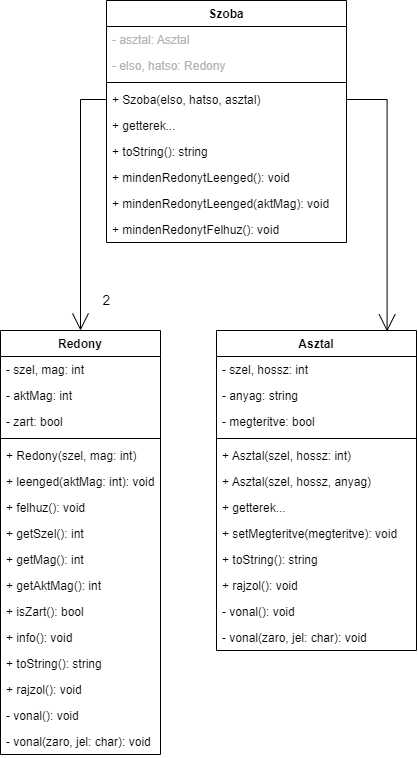

The diagram above was exported from draw.io. Its source (the exported page's mxGraphModel, read from the mxfile embedded in the PNG):
<mxGraphModel dx="920" dy="1933" grid="1" gridSize="10" guides="1" tooltips="1" connect="1" arrows="1" fold="1" page="1" pageScale="1" pageWidth="827" pageHeight="1169" math="0" shadow="0">
  <root>
    <mxCell id="0" />
    <mxCell id="1" parent="0" />
    <mxCell id="WWM9fV-H04Wu1oA44Y2--39" style="edgeStyle=orthogonalEdgeStyle;rounded=0;orthogonalLoop=1;jettySize=auto;html=1;exitX=0.5;exitY=0;exitDx=0;exitDy=0;entryX=0;entryY=0.5;entryDx=0;entryDy=0;startArrow=open;startFill=0;endArrow=none;endFill=0;startSize=15;" edge="1" parent="1" source="WWM9fV-H04Wu1oA44Y2--1" target="WWM9fV-H04Wu1oA44Y2--36">
      <mxGeometry relative="1" as="geometry" />
    </mxCell>
    <mxCell id="WWM9fV-H04Wu1oA44Y2--1" value="Redony" style="swimlane;fontStyle=1;align=center;verticalAlign=top;childLayout=stackLayout;horizontal=1;startSize=26;horizontalStack=0;resizeParent=1;resizeParentMax=0;resizeLast=0;collapsible=1;marginBottom=0;" vertex="1" parent="1">
      <mxGeometry x="414" y="280" width="160" height="424" as="geometry" />
    </mxCell>
    <mxCell id="WWM9fV-H04Wu1oA44Y2--2" value="- szel, mag: int" style="text;strokeColor=none;fillColor=none;align=left;verticalAlign=top;spacingLeft=4;spacingRight=4;overflow=hidden;rotatable=0;points=[[0,0.5],[1,0.5]];portConstraint=eastwest;" vertex="1" parent="WWM9fV-H04Wu1oA44Y2--1">
      <mxGeometry y="26" width="160" height="26" as="geometry" />
    </mxCell>
    <mxCell id="WWM9fV-H04Wu1oA44Y2--6" value="- aktMag: int" style="text;strokeColor=none;fillColor=none;align=left;verticalAlign=top;spacingLeft=4;spacingRight=4;overflow=hidden;rotatable=0;points=[[0,0.5],[1,0.5]];portConstraint=eastwest;" vertex="1" parent="WWM9fV-H04Wu1oA44Y2--1">
      <mxGeometry y="52" width="160" height="26" as="geometry" />
    </mxCell>
    <mxCell id="WWM9fV-H04Wu1oA44Y2--5" value="- zart: bool" style="text;strokeColor=none;fillColor=none;align=left;verticalAlign=top;spacingLeft=4;spacingRight=4;overflow=hidden;rotatable=0;points=[[0,0.5],[1,0.5]];portConstraint=eastwest;" vertex="1" parent="WWM9fV-H04Wu1oA44Y2--1">
      <mxGeometry y="78" width="160" height="26" as="geometry" />
    </mxCell>
    <mxCell id="WWM9fV-H04Wu1oA44Y2--3" value="" style="line;strokeWidth=1;fillColor=none;align=left;verticalAlign=middle;spacingTop=-1;spacingLeft=3;spacingRight=3;rotatable=0;labelPosition=right;points=[];portConstraint=eastwest;" vertex="1" parent="WWM9fV-H04Wu1oA44Y2--1">
      <mxGeometry y="104" width="160" height="8" as="geometry" />
    </mxCell>
    <mxCell id="WWM9fV-H04Wu1oA44Y2--4" value="+ Redony(szel, mag: int)" style="text;strokeColor=none;fillColor=none;align=left;verticalAlign=top;spacingLeft=4;spacingRight=4;overflow=hidden;rotatable=0;points=[[0,0.5],[1,0.5]];portConstraint=eastwest;" vertex="1" parent="WWM9fV-H04Wu1oA44Y2--1">
      <mxGeometry y="112" width="160" height="26" as="geometry" />
    </mxCell>
    <mxCell id="WWM9fV-H04Wu1oA44Y2--23" value="+ leenged(aktMag: int): void" style="text;strokeColor=none;fillColor=none;align=left;verticalAlign=top;spacingLeft=4;spacingRight=4;overflow=hidden;rotatable=0;points=[[0,0.5],[1,0.5]];portConstraint=eastwest;" vertex="1" parent="WWM9fV-H04Wu1oA44Y2--1">
      <mxGeometry y="138" width="160" height="26" as="geometry" />
    </mxCell>
    <mxCell id="WWM9fV-H04Wu1oA44Y2--7" value="+ felhuz(): void" style="text;strokeColor=none;fillColor=none;align=left;verticalAlign=top;spacingLeft=4;spacingRight=4;overflow=hidden;rotatable=0;points=[[0,0.5],[1,0.5]];portConstraint=eastwest;" vertex="1" parent="WWM9fV-H04Wu1oA44Y2--1">
      <mxGeometry y="164" width="160" height="26" as="geometry" />
    </mxCell>
    <mxCell id="WWM9fV-H04Wu1oA44Y2--8" value="+ getSzel(): int" style="text;strokeColor=none;fillColor=none;align=left;verticalAlign=top;spacingLeft=4;spacingRight=4;overflow=hidden;rotatable=0;points=[[0,0.5],[1,0.5]];portConstraint=eastwest;" vertex="1" parent="WWM9fV-H04Wu1oA44Y2--1">
      <mxGeometry y="190" width="160" height="26" as="geometry" />
    </mxCell>
    <mxCell id="WWM9fV-H04Wu1oA44Y2--9" value="+ getMag(): int" style="text;strokeColor=none;fillColor=none;align=left;verticalAlign=top;spacingLeft=4;spacingRight=4;overflow=hidden;rotatable=0;points=[[0,0.5],[1,0.5]];portConstraint=eastwest;" vertex="1" parent="WWM9fV-H04Wu1oA44Y2--1">
      <mxGeometry y="216" width="160" height="26" as="geometry" />
    </mxCell>
    <mxCell id="WWM9fV-H04Wu1oA44Y2--10" value="+ getAktMag(): int" style="text;strokeColor=none;fillColor=none;align=left;verticalAlign=top;spacingLeft=4;spacingRight=4;overflow=hidden;rotatable=0;points=[[0,0.5],[1,0.5]];portConstraint=eastwest;" vertex="1" parent="WWM9fV-H04Wu1oA44Y2--1">
      <mxGeometry y="242" width="160" height="26" as="geometry" />
    </mxCell>
    <mxCell id="WWM9fV-H04Wu1oA44Y2--11" value="+ isZart(): bool" style="text;strokeColor=none;fillColor=none;align=left;verticalAlign=top;spacingLeft=4;spacingRight=4;overflow=hidden;rotatable=0;points=[[0,0.5],[1,0.5]];portConstraint=eastwest;" vertex="1" parent="WWM9fV-H04Wu1oA44Y2--1">
      <mxGeometry y="268" width="160" height="26" as="geometry" />
    </mxCell>
    <mxCell id="WWM9fV-H04Wu1oA44Y2--28" value="+ info(): void" style="text;strokeColor=none;fillColor=none;align=left;verticalAlign=top;spacingLeft=4;spacingRight=4;overflow=hidden;rotatable=0;points=[[0,0.5],[1,0.5]];portConstraint=eastwest;" vertex="1" parent="WWM9fV-H04Wu1oA44Y2--1">
      <mxGeometry y="294" width="160" height="26" as="geometry" />
    </mxCell>
    <mxCell id="WWM9fV-H04Wu1oA44Y2--13" value="+ toString(): string" style="text;strokeColor=none;fillColor=none;align=left;verticalAlign=top;spacingLeft=4;spacingRight=4;overflow=hidden;rotatable=0;points=[[0,0.5],[1,0.5]];portConstraint=eastwest;" vertex="1" parent="WWM9fV-H04Wu1oA44Y2--1">
      <mxGeometry y="320" width="160" height="26" as="geometry" />
    </mxCell>
    <mxCell id="WWM9fV-H04Wu1oA44Y2--12" value="+ rajzol(): void" style="text;strokeColor=none;fillColor=none;align=left;verticalAlign=top;spacingLeft=4;spacingRight=4;overflow=hidden;rotatable=0;points=[[0,0.5],[1,0.5]];portConstraint=eastwest;" vertex="1" parent="WWM9fV-H04Wu1oA44Y2--1">
      <mxGeometry y="346" width="160" height="26" as="geometry" />
    </mxCell>
    <mxCell id="WWM9fV-H04Wu1oA44Y2--29" value="- vonal(): void" style="text;strokeColor=none;fillColor=none;align=left;verticalAlign=top;spacingLeft=4;spacingRight=4;overflow=hidden;rotatable=0;points=[[0,0.5],[1,0.5]];portConstraint=eastwest;" vertex="1" parent="WWM9fV-H04Wu1oA44Y2--1">
      <mxGeometry y="372" width="160" height="26" as="geometry" />
    </mxCell>
    <mxCell id="WWM9fV-H04Wu1oA44Y2--30" value="- vonal(zaro, jel: char): void" style="text;strokeColor=none;fillColor=none;align=left;verticalAlign=top;spacingLeft=4;spacingRight=4;overflow=hidden;rotatable=0;points=[[0,0.5],[1,0.5]];portConstraint=eastwest;" vertex="1" parent="WWM9fV-H04Wu1oA44Y2--1">
      <mxGeometry y="398" width="160" height="26" as="geometry" />
    </mxCell>
    <mxCell id="WWM9fV-H04Wu1oA44Y2--37" style="edgeStyle=orthogonalEdgeStyle;rounded=0;orthogonalLoop=1;jettySize=auto;html=1;exitX=0.853;exitY=0.003;exitDx=0;exitDy=0;endArrow=none;endFill=0;startArrow=open;startFill=0;startSize=15;entryX=1;entryY=0.5;entryDx=0;entryDy=0;exitPerimeter=0;" edge="1" parent="1" source="WWM9fV-H04Wu1oA44Y2--14" target="WWM9fV-H04Wu1oA44Y2--36">
      <mxGeometry relative="1" as="geometry">
        <mxPoint x="850" y="20" as="targetPoint" />
        <Array as="points">
          <mxPoint x="801" y="49" />
        </Array>
      </mxGeometry>
    </mxCell>
    <mxCell id="WWM9fV-H04Wu1oA44Y2--14" value="Asztal" style="swimlane;fontStyle=1;align=center;verticalAlign=top;childLayout=stackLayout;horizontal=1;startSize=26;horizontalStack=0;resizeParent=1;resizeParentMax=0;resizeLast=0;collapsible=1;marginBottom=0;" vertex="1" parent="1">
      <mxGeometry x="630" y="280" width="200" height="320" as="geometry" />
    </mxCell>
    <mxCell id="WWM9fV-H04Wu1oA44Y2--15" value="- szel, hossz: int" style="text;strokeColor=none;fillColor=none;align=left;verticalAlign=top;spacingLeft=4;spacingRight=4;overflow=hidden;rotatable=0;points=[[0,0.5],[1,0.5]];portConstraint=eastwest;" vertex="1" parent="WWM9fV-H04Wu1oA44Y2--14">
      <mxGeometry y="26" width="200" height="26" as="geometry" />
    </mxCell>
    <mxCell id="WWM9fV-H04Wu1oA44Y2--18" value="- anyag: string" style="text;strokeColor=none;fillColor=none;align=left;verticalAlign=top;spacingLeft=4;spacingRight=4;overflow=hidden;rotatable=0;points=[[0,0.5],[1,0.5]];portConstraint=eastwest;" vertex="1" parent="WWM9fV-H04Wu1oA44Y2--14">
      <mxGeometry y="52" width="200" height="26" as="geometry" />
    </mxCell>
    <mxCell id="WWM9fV-H04Wu1oA44Y2--19" value="- megteritve: bool" style="text;strokeColor=none;fillColor=none;align=left;verticalAlign=top;spacingLeft=4;spacingRight=4;overflow=hidden;rotatable=0;points=[[0,0.5],[1,0.5]];portConstraint=eastwest;" vertex="1" parent="WWM9fV-H04Wu1oA44Y2--14">
      <mxGeometry y="78" width="200" height="26" as="geometry" />
    </mxCell>
    <mxCell id="WWM9fV-H04Wu1oA44Y2--16" value="" style="line;strokeWidth=1;fillColor=none;align=left;verticalAlign=middle;spacingTop=-1;spacingLeft=3;spacingRight=3;rotatable=0;labelPosition=right;points=[];portConstraint=eastwest;" vertex="1" parent="WWM9fV-H04Wu1oA44Y2--14">
      <mxGeometry y="104" width="200" height="8" as="geometry" />
    </mxCell>
    <mxCell id="WWM9fV-H04Wu1oA44Y2--17" value="+ Asztal(szel, hossz: int)" style="text;strokeColor=none;fillColor=none;align=left;verticalAlign=top;spacingLeft=4;spacingRight=4;overflow=hidden;rotatable=0;points=[[0,0.5],[1,0.5]];portConstraint=eastwest;" vertex="1" parent="WWM9fV-H04Wu1oA44Y2--14">
      <mxGeometry y="112" width="200" height="26" as="geometry" />
    </mxCell>
    <mxCell id="WWM9fV-H04Wu1oA44Y2--20" value="+ Asztal(szel, hossz, anyag)" style="text;strokeColor=none;fillColor=none;align=left;verticalAlign=top;spacingLeft=4;spacingRight=4;overflow=hidden;rotatable=0;points=[[0,0.5],[1,0.5]];portConstraint=eastwest;" vertex="1" parent="WWM9fV-H04Wu1oA44Y2--14">
      <mxGeometry y="138" width="200" height="26" as="geometry" />
    </mxCell>
    <mxCell id="WWM9fV-H04Wu1oA44Y2--21" value="+ getterek..." style="text;strokeColor=none;fillColor=none;align=left;verticalAlign=top;spacingLeft=4;spacingRight=4;overflow=hidden;rotatable=0;points=[[0,0.5],[1,0.5]];portConstraint=eastwest;" vertex="1" parent="WWM9fV-H04Wu1oA44Y2--14">
      <mxGeometry y="164" width="200" height="26" as="geometry" />
    </mxCell>
    <mxCell id="WWM9fV-H04Wu1oA44Y2--24" value="+ setMegteritve(megteritve): void" style="text;strokeColor=none;fillColor=none;align=left;verticalAlign=top;spacingLeft=4;spacingRight=4;overflow=hidden;rotatable=0;points=[[0,0.5],[1,0.5]];portConstraint=eastwest;" vertex="1" parent="WWM9fV-H04Wu1oA44Y2--14">
      <mxGeometry y="190" width="200" height="26" as="geometry" />
    </mxCell>
    <mxCell id="WWM9fV-H04Wu1oA44Y2--25" value="+ toString(): string" style="text;strokeColor=none;fillColor=none;align=left;verticalAlign=top;spacingLeft=4;spacingRight=4;overflow=hidden;rotatable=0;points=[[0,0.5],[1,0.5]];portConstraint=eastwest;" vertex="1" parent="WWM9fV-H04Wu1oA44Y2--14">
      <mxGeometry y="216" width="200" height="26" as="geometry" />
    </mxCell>
    <mxCell id="WWM9fV-H04Wu1oA44Y2--26" value="+ rajzol(): void" style="text;strokeColor=none;fillColor=none;align=left;verticalAlign=top;spacingLeft=4;spacingRight=4;overflow=hidden;rotatable=0;points=[[0,0.5],[1,0.5]];portConstraint=eastwest;" vertex="1" parent="WWM9fV-H04Wu1oA44Y2--14">
      <mxGeometry y="242" width="200" height="26" as="geometry" />
    </mxCell>
    <mxCell id="WWM9fV-H04Wu1oA44Y2--31" value="- vonal(): void" style="text;strokeColor=none;fillColor=none;align=left;verticalAlign=top;spacingLeft=4;spacingRight=4;overflow=hidden;rotatable=0;points=[[0,0.5],[1,0.5]];portConstraint=eastwest;" vertex="1" parent="WWM9fV-H04Wu1oA44Y2--14">
      <mxGeometry y="268" width="200" height="26" as="geometry" />
    </mxCell>
    <mxCell id="WWM9fV-H04Wu1oA44Y2--32" value="- vonal(zaro, jel: char): void" style="text;strokeColor=none;fillColor=none;align=left;verticalAlign=top;spacingLeft=4;spacingRight=4;overflow=hidden;rotatable=0;points=[[0,0.5],[1,0.5]];portConstraint=eastwest;" vertex="1" parent="WWM9fV-H04Wu1oA44Y2--14">
      <mxGeometry y="294" width="200" height="26" as="geometry" />
    </mxCell>
    <mxCell id="WWM9fV-H04Wu1oA44Y2--33" value="Szoba" style="swimlane;fontStyle=1;align=center;verticalAlign=top;childLayout=stackLayout;horizontal=1;startSize=26;horizontalStack=0;resizeParent=1;resizeParentMax=0;resizeLast=0;collapsible=1;marginBottom=0;" vertex="1" parent="1">
      <mxGeometry x="520" y="-50" width="240" height="242" as="geometry" />
    </mxCell>
    <mxCell id="WWM9fV-H04Wu1oA44Y2--40" value="- asztal: Asztal" style="text;strokeColor=none;fillColor=none;align=left;verticalAlign=top;spacingLeft=4;spacingRight=4;overflow=hidden;rotatable=0;points=[[0,0.5],[1,0.5]];portConstraint=eastwest;fontColor=#B3B3B3;" vertex="1" parent="WWM9fV-H04Wu1oA44Y2--33">
      <mxGeometry y="26" width="240" height="26" as="geometry" />
    </mxCell>
    <mxCell id="WWM9fV-H04Wu1oA44Y2--34" value="- elso, hatso: Redony" style="text;strokeColor=none;fillColor=none;align=left;verticalAlign=top;spacingLeft=4;spacingRight=4;overflow=hidden;rotatable=0;points=[[0,0.5],[1,0.5]];portConstraint=eastwest;fontColor=#B3B3B3;" vertex="1" parent="WWM9fV-H04Wu1oA44Y2--33">
      <mxGeometry y="52" width="240" height="26" as="geometry" />
    </mxCell>
    <mxCell id="WWM9fV-H04Wu1oA44Y2--35" value="" style="line;strokeWidth=1;fillColor=none;align=left;verticalAlign=middle;spacingTop=-1;spacingLeft=3;spacingRight=3;rotatable=0;labelPosition=right;points=[];portConstraint=eastwest;" vertex="1" parent="WWM9fV-H04Wu1oA44Y2--33">
      <mxGeometry y="78" width="240" height="8" as="geometry" />
    </mxCell>
    <mxCell id="WWM9fV-H04Wu1oA44Y2--36" value="+ Szoba(elso, hatso, asztal)" style="text;strokeColor=none;fillColor=none;align=left;verticalAlign=top;spacingLeft=4;spacingRight=4;overflow=hidden;rotatable=0;points=[[0,0.5],[1,0.5]];portConstraint=eastwest;" vertex="1" parent="WWM9fV-H04Wu1oA44Y2--33">
      <mxGeometry y="86" width="240" height="26" as="geometry" />
    </mxCell>
    <mxCell id="WWM9fV-H04Wu1oA44Y2--42" value="+ getterek..." style="text;strokeColor=none;fillColor=none;align=left;verticalAlign=top;spacingLeft=4;spacingRight=4;overflow=hidden;rotatable=0;points=[[0,0.5],[1,0.5]];portConstraint=eastwest;" vertex="1" parent="WWM9fV-H04Wu1oA44Y2--33">
      <mxGeometry y="112" width="240" height="26" as="geometry" />
    </mxCell>
    <mxCell id="WWM9fV-H04Wu1oA44Y2--43" value="+ toString(): string" style="text;strokeColor=none;fillColor=none;align=left;verticalAlign=top;spacingLeft=4;spacingRight=4;overflow=hidden;rotatable=0;points=[[0,0.5],[1,0.5]];portConstraint=eastwest;" vertex="1" parent="WWM9fV-H04Wu1oA44Y2--33">
      <mxGeometry y="138" width="240" height="26" as="geometry" />
    </mxCell>
    <mxCell id="WWM9fV-H04Wu1oA44Y2--44" value="+ mindenRedonytLeenged(): void" style="text;strokeColor=none;fillColor=none;align=left;verticalAlign=top;spacingLeft=4;spacingRight=4;overflow=hidden;rotatable=0;points=[[0,0.5],[1,0.5]];portConstraint=eastwest;" vertex="1" parent="WWM9fV-H04Wu1oA44Y2--33">
      <mxGeometry y="164" width="240" height="26" as="geometry" />
    </mxCell>
    <mxCell id="WWM9fV-H04Wu1oA44Y2--45" value="+ mindenRedonytLeenged(aktMag): void" style="text;strokeColor=none;fillColor=none;align=left;verticalAlign=top;spacingLeft=4;spacingRight=4;overflow=hidden;rotatable=0;points=[[0,0.5],[1,0.5]];portConstraint=eastwest;" vertex="1" parent="WWM9fV-H04Wu1oA44Y2--33">
      <mxGeometry y="190" width="240" height="26" as="geometry" />
    </mxCell>
    <mxCell id="WWM9fV-H04Wu1oA44Y2--46" value="+ mindenRedonytFelhuz(): void" style="text;strokeColor=none;fillColor=none;align=left;verticalAlign=top;spacingLeft=4;spacingRight=4;overflow=hidden;rotatable=0;points=[[0,0.5],[1,0.5]];portConstraint=eastwest;" vertex="1" parent="WWM9fV-H04Wu1oA44Y2--33">
      <mxGeometry y="216" width="240" height="26" as="geometry" />
    </mxCell>
    <mxCell id="WWM9fV-H04Wu1oA44Y2--41" value="2" style="text;html=1;align=center;verticalAlign=middle;resizable=0;points=[];autosize=1;strokeColor=none;fillColor=none;fontColor=#000000;fontSize=14;" vertex="1" parent="1">
      <mxGeometry x="510" y="240" width="20" height="20" as="geometry" />
    </mxCell>
  </root>
</mxGraphModel>